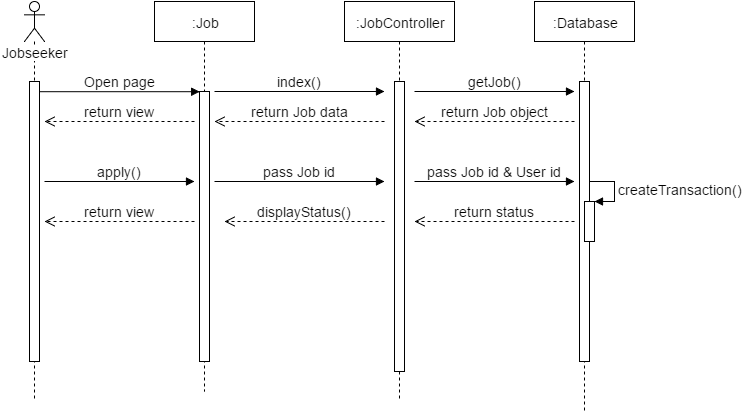

The diagram above was exported from draw.io. Its source (the exported page's mxGraphModel, read from the mxfile embedded in the PNG):
<mxGraphModel dx="1116" dy="457" grid="1" gridSize="10" guides="1" tooltips="1" connect="1" arrows="1" fold="1" page="1" pageScale="1.5" pageWidth="826" pageHeight="1169" math="0" shadow="0">
  <root>
    <mxCell id="0" style=";html=1;" />
    <mxCell id="1" style=";html=1;" parent="0" />
    <mxCell id="5fe6b1dcddfcb726-80" value="Jobseeker" style="shape=umlLifeline;participant=umlActor;perimeter=lifelinePerimeter;whiteSpace=wrap;html=1;container=1;collapsible=0;recursiveResize=0;verticalAlign=top;spacingTop=36;labelBackgroundColor=#ffffff;outlineConnect=0;fontSize=14;fontColor=none;" vertex="1" parent="1">
      <mxGeometry x="200" y="60" width="20" height="400" as="geometry" />
    </mxCell>
    <mxCell id="5fe6b1dcddfcb726-81" value="" style="html=1;points=[];perimeter=orthogonalPerimeter;fontSize=14;fontColor=none;" vertex="1" parent="5fe6b1dcddfcb726-80">
      <mxGeometry x="5" y="80" width="10" height="280" as="geometry" />
    </mxCell>
    <mxCell id="5fe6b1dcddfcb726-82" value=":Job" style="shape=umlLifeline;perimeter=lifelinePerimeter;whiteSpace=wrap;html=1;container=1;collapsible=0;recursiveResize=0;outlineConnect=0;fontSize=14;fontColor=none;" vertex="1" parent="1">
      <mxGeometry x="330" y="60" width="100" height="390" as="geometry" />
    </mxCell>
    <mxCell id="5fe6b1dcddfcb726-83" value="" style="html=1;points=[];perimeter=orthogonalPerimeter;fontSize=14;fontColor=none;" vertex="1" parent="5fe6b1dcddfcb726-82">
      <mxGeometry x="45" y="90" width="10" height="270" as="geometry" />
    </mxCell>
    <mxCell id="5fe6b1dcddfcb726-84" value="index()" style="html=1;verticalAlign=bottom;endArrow=block;strokeColor=#000000;fontSize=14;fontColor=none;" edge="1" parent="5fe6b1dcddfcb726-82">
      <mxGeometry width="80" relative="1" as="geometry">
        <mxPoint x="60" y="90" as="sourcePoint" />
        <mxPoint x="230" y="90" as="targetPoint" />
      </mxGeometry>
    </mxCell>
    <mxCell id="5fe6b1dcddfcb726-85" value="pass Job id" style="html=1;verticalAlign=bottom;endArrow=block;strokeColor=#000000;fontSize=14;fontColor=none;" edge="1" parent="5fe6b1dcddfcb726-82">
      <mxGeometry width="80" relative="1" as="geometry">
        <mxPoint x="60" y="180" as="sourcePoint" />
        <mxPoint x="230" y="180" as="targetPoint" />
      </mxGeometry>
    </mxCell>
    <mxCell id="5fe6b1dcddfcb726-86" value=":JobController" style="shape=umlLifeline;perimeter=lifelinePerimeter;whiteSpace=wrap;html=1;container=1;collapsible=0;recursiveResize=0;outlineConnect=0;fontSize=14;fontColor=none;" vertex="1" parent="1">
      <mxGeometry x="520" y="60" width="110" height="400" as="geometry" />
    </mxCell>
    <mxCell id="5fe6b1dcddfcb726-87" value="" style="html=1;points=[];perimeter=orthogonalPerimeter;fontSize=14;fontColor=none;" vertex="1" parent="5fe6b1dcddfcb726-86">
      <mxGeometry x="50" y="80" width="10" height="290" as="geometry" />
    </mxCell>
    <mxCell id="5fe6b1dcddfcb726-88" value="getJob()" style="html=1;verticalAlign=bottom;endArrow=block;strokeColor=#000000;fontSize=14;fontColor=none;" edge="1" parent="5fe6b1dcddfcb726-86">
      <mxGeometry width="80" relative="1" as="geometry">
        <mxPoint x="70" y="90" as="sourcePoint" />
        <mxPoint x="230" y="90" as="targetPoint" />
      </mxGeometry>
    </mxCell>
    <mxCell id="5fe6b1dcddfcb726-89" value="pass Job id &amp;amp; User id" style="html=1;verticalAlign=bottom;endArrow=block;strokeColor=#000000;fontSize=14;fontColor=none;" edge="1" parent="5fe6b1dcddfcb726-86">
      <mxGeometry width="80" relative="1" as="geometry">
        <mxPoint x="70" y="180" as="sourcePoint" />
        <mxPoint x="230" y="180" as="targetPoint" />
      </mxGeometry>
    </mxCell>
    <mxCell id="5fe6b1dcddfcb726-90" value="Open page" style="html=1;verticalAlign=bottom;endArrow=block;entryX=0;entryY=0;strokeColor=#000000;fontSize=14;fontColor=none;" edge="1" parent="1" source="5fe6b1dcddfcb726-81">
      <mxGeometry x="215" y="150.20000000000005" as="geometry">
        <mxPoint x="305" y="150" as="sourcePoint" />
        <mxPoint x="375.2000000000003" y="150.20000000000005" as="targetPoint" />
      </mxGeometry>
    </mxCell>
    <mxCell id="5fe6b1dcddfcb726-91" value=":Database" style="shape=umlLifeline;perimeter=lifelinePerimeter;whiteSpace=wrap;html=1;container=1;collapsible=0;recursiveResize=0;outlineConnect=0;fontSize=14;fontColor=none;" vertex="1" parent="1">
      <mxGeometry x="710" y="60" width="100" height="410" as="geometry" />
    </mxCell>
    <mxCell id="5fe6b1dcddfcb726-92" value="" style="html=1;points=[];perimeter=orthogonalPerimeter;fontSize=14;fontColor=none;" vertex="1" parent="5fe6b1dcddfcb726-91">
      <mxGeometry x="45" y="80" width="10" height="280" as="geometry" />
    </mxCell>
    <mxCell id="5fe6b1dcddfcb726-93" value="" style="html=1;points=[];perimeter=orthogonalPerimeter;fontSize=14;fontColor=none;" vertex="1" parent="5fe6b1dcddfcb726-91">
      <mxGeometry x="50" y="200" width="10" height="40" as="geometry" />
    </mxCell>
    <mxCell id="5fe6b1dcddfcb726-94" value="createTransaction()" style="edgeStyle=orthogonalEdgeStyle;html=1;align=left;spacingLeft=2;endArrow=block;rounded=0;entryX=1;entryY=0;strokeColor=#000000;fontSize=14;fontColor=none;" edge="1" parent="5fe6b1dcddfcb726-91" target="5fe6b1dcddfcb726-93">
      <mxGeometry relative="1" as="geometry">
        <mxPoint x="55" y="180" as="sourcePoint" />
        <Array as="points">
          <mxPoint x="80" y="180" />
        </Array>
      </mxGeometry>
    </mxCell>
    <mxCell id="5fe6b1dcddfcb726-95" value="return Job object" style="html=1;verticalAlign=bottom;endArrow=open;dashed=1;endSize=8;strokeColor=#000000;fontSize=14;fontColor=none;" edge="1" parent="1">
      <mxGeometry x="590" y="180" as="geometry">
        <mxPoint x="750" y="180" as="sourcePoint" />
        <mxPoint x="590" y="180" as="targetPoint" />
      </mxGeometry>
    </mxCell>
    <mxCell id="5fe6b1dcddfcb726-96" value="return Job data" style="html=1;verticalAlign=bottom;endArrow=open;dashed=1;endSize=8;strokeColor=#000000;fontSize=14;fontColor=none;" edge="1" parent="1">
      <mxGeometry x="390" y="180" as="geometry">
        <mxPoint x="560" y="180" as="sourcePoint" />
        <mxPoint x="390" y="180" as="targetPoint" />
      </mxGeometry>
    </mxCell>
    <mxCell id="5fe6b1dcddfcb726-97" value="return view" style="html=1;verticalAlign=bottom;endArrow=open;dashed=1;endSize=8;strokeColor=#000000;fontSize=14;fontColor=none;" edge="1" parent="1">
      <mxGeometry x="220" y="180" as="geometry">
        <mxPoint x="370" y="180" as="sourcePoint" />
        <mxPoint x="220" y="180" as="targetPoint" />
      </mxGeometry>
    </mxCell>
    <mxCell id="5fe6b1dcddfcb726-98" value="apply()" style="html=1;verticalAlign=bottom;endArrow=block;strokeColor=#000000;fontSize=14;fontColor=none;" edge="1" parent="1">
      <mxGeometry x="220" y="240" width="80" as="geometry">
        <mxPoint x="220" y="240" as="sourcePoint" />
        <mxPoint x="370" y="240" as="targetPoint" />
      </mxGeometry>
    </mxCell>
    <mxCell id="5fe6b1dcddfcb726-99" value="return status" style="html=1;verticalAlign=bottom;endArrow=open;dashed=1;endSize=8;strokeColor=#000000;fontSize=14;fontColor=none;" edge="1" parent="1">
      <mxGeometry x="590" y="280" as="geometry">
        <mxPoint x="750" y="280" as="sourcePoint" />
        <mxPoint x="590" y="280" as="targetPoint" />
      </mxGeometry>
    </mxCell>
    <mxCell id="5fe6b1dcddfcb726-100" value="displayStatus()" style="html=1;verticalAlign=bottom;endArrow=open;dashed=1;endSize=8;strokeColor=#000000;fontSize=14;fontColor=none;" edge="1" parent="1">
      <mxGeometry x="400" y="280" as="geometry">
        <mxPoint x="560" y="280" as="sourcePoint" />
        <mxPoint x="400" y="280" as="targetPoint" />
      </mxGeometry>
    </mxCell>
    <mxCell id="5fe6b1dcddfcb726-101" value="return view" style="html=1;verticalAlign=bottom;endArrow=open;dashed=1;endSize=8;strokeColor=#000000;fontSize=14;fontColor=none;" edge="1" parent="1">
      <mxGeometry x="220" y="280" as="geometry">
        <mxPoint x="370" y="280" as="sourcePoint" />
        <mxPoint x="220" y="280" as="targetPoint" />
      </mxGeometry>
    </mxCell>
  </root>
</mxGraphModel>